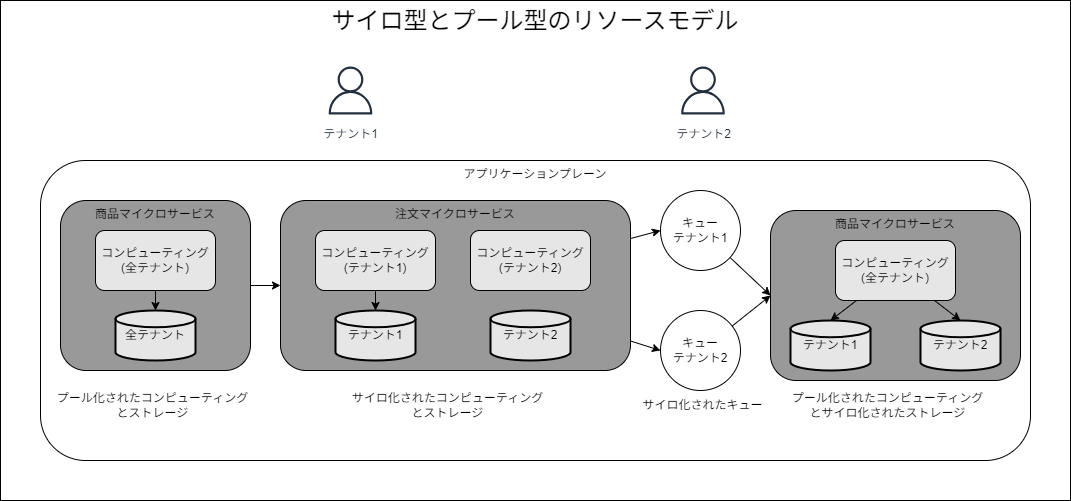

The diagram above was exported from draw.io. Its source (the exported page's mxGraphModel, read from the mxfile embedded in the PNG):
<mxGraphModel dx="2358" dy="810" grid="1" gridSize="10" guides="1" tooltips="1" connect="1" arrows="1" fold="1" page="1" pageScale="1" pageWidth="850" pageHeight="1100" math="0" shadow="0">
  <root>
    <mxCell id="0" />
    <mxCell id="1" parent="0" />
    <mxCell id="38" value="&lt;font style=&quot;font-size: 24px;&quot;&gt;サイロ型とプール型のリソースモデル&lt;/font&gt;" style="rounded=0;whiteSpace=wrap;html=1;verticalAlign=top;" vertex="1" parent="1">
      <mxGeometry x="-10" y="110" width="1070" height="500" as="geometry" />
    </mxCell>
    <mxCell id="15" value="" style="group" vertex="1" connectable="0" parent="1">
      <mxGeometry x="50" y="310" width="970" height="260" as="geometry" />
    </mxCell>
    <mxCell id="2" value="アプリケーションプレーン" style="rounded=1;whiteSpace=wrap;html=1;verticalAlign=top;" vertex="1" parent="15">
      <mxGeometry x="-20" y="-40" width="990" height="300" as="geometry" />
    </mxCell>
    <mxCell id="4" value="商品マイクロサービス" style="rounded=1;whiteSpace=wrap;html=1;verticalAlign=top;fillColor=#999999;" vertex="1" parent="15">
      <mxGeometry width="190" height="170" as="geometry" />
    </mxCell>
    <mxCell id="5" value="コンピューティング&lt;div&gt;(全テナント)&lt;/div&gt;" style="rounded=1;whiteSpace=wrap;html=1;fillColor=#E6E6E6;" vertex="1" parent="15">
      <mxGeometry x="35" y="30" width="120" height="60" as="geometry" />
    </mxCell>
    <mxCell id="6" value="全テナント" style="strokeWidth=2;html=1;shape=mxgraph.flowchart.database;whiteSpace=wrap;fillColor=#E6E6E6;" vertex="1" parent="15">
      <mxGeometry x="55" y="110" width="80" height="50" as="geometry" />
    </mxCell>
    <mxCell id="7" style="edgeStyle=none;html=1;entryX=0.5;entryY=0;entryDx=0;entryDy=0;entryPerimeter=0;" edge="1" parent="15" source="5" target="6">
      <mxGeometry relative="1" as="geometry" />
    </mxCell>
    <mxCell id="14" value="" style="group" vertex="1" connectable="0" parent="1">
      <mxGeometry x="270" y="310" width="350" height="170" as="geometry" />
    </mxCell>
    <mxCell id="8" value="注文マイクロサービス" style="rounded=1;whiteSpace=wrap;html=1;verticalAlign=top;fillColor=#999999;" vertex="1" parent="14">
      <mxGeometry width="350" height="170" as="geometry" />
    </mxCell>
    <mxCell id="9" value="コンピューティング&lt;div&gt;(テナント1)&lt;/div&gt;" style="rounded=1;whiteSpace=wrap;html=1;fillColor=#E6E6E6;" vertex="1" parent="14">
      <mxGeometry x="35" y="30" width="120" height="60" as="geometry" />
    </mxCell>
    <mxCell id="10" value="テナント1" style="strokeWidth=2;html=1;shape=mxgraph.flowchart.database;whiteSpace=wrap;fillColor=#E6E6E6;" vertex="1" parent="14">
      <mxGeometry x="55" y="110" width="80" height="50" as="geometry" />
    </mxCell>
    <mxCell id="11" style="edgeStyle=none;html=1;entryX=0.5;entryY=0;entryDx=0;entryDy=0;entryPerimeter=0;" edge="1" parent="14" source="9" target="10">
      <mxGeometry relative="1" as="geometry" />
    </mxCell>
    <mxCell id="12" value="コンピューティング&lt;div&gt;(テナント2)&lt;/div&gt;" style="rounded=1;whiteSpace=wrap;html=1;fillColor=#E6E6E6;" vertex="1" parent="14">
      <mxGeometry x="190" y="30" width="120" height="60" as="geometry" />
    </mxCell>
    <mxCell id="13" value="テナント2" style="strokeWidth=2;html=1;shape=mxgraph.flowchart.database;whiteSpace=wrap;fillColor=#E6E6E6;" vertex="1" parent="14">
      <mxGeometry x="210" y="110" width="80" height="50" as="geometry" />
    </mxCell>
    <mxCell id="16" value="" style="group" vertex="1" connectable="0" parent="1">
      <mxGeometry x="790" y="320" width="230" height="170" as="geometry" />
    </mxCell>
    <mxCell id="17" value="商品マイクロサービス" style="rounded=1;whiteSpace=wrap;html=1;verticalAlign=top;fillColor=#999999;" vertex="1" parent="16">
      <mxGeometry x="-30" width="250" height="170" as="geometry" />
    </mxCell>
    <mxCell id="18" value="コンピューティング&lt;div&gt;(全テナント)&lt;/div&gt;" style="rounded=1;whiteSpace=wrap;html=1;fillColor=#E6E6E6;" vertex="1" parent="16">
      <mxGeometry x="35" y="30" width="120" height="60" as="geometry" />
    </mxCell>
    <mxCell id="19" value="テナント1" style="strokeWidth=2;html=1;shape=mxgraph.flowchart.database;whiteSpace=wrap;fillColor=#E6E6E6;" vertex="1" parent="16">
      <mxGeometry x="-10" y="110" width="80" height="50" as="geometry" />
    </mxCell>
    <mxCell id="20" style="edgeStyle=none;html=1;entryX=0.5;entryY=0;entryDx=0;entryDy=0;entryPerimeter=0;" edge="1" parent="16" source="18" target="19">
      <mxGeometry relative="1" as="geometry" />
    </mxCell>
    <mxCell id="21" value="テナント2" style="strokeWidth=2;html=1;shape=mxgraph.flowchart.database;whiteSpace=wrap;fillColor=#E6E6E6;" vertex="1" parent="16">
      <mxGeometry x="120" y="110" width="80" height="50" as="geometry" />
    </mxCell>
    <mxCell id="22" style="edgeStyle=none;html=1;entryX=0.5;entryY=0;entryDx=0;entryDy=0;entryPerimeter=0;" edge="1" parent="16" source="18" target="21">
      <mxGeometry relative="1" as="geometry" />
    </mxCell>
    <mxCell id="29" style="edgeStyle=none;html=1;entryX=0;entryY=0.5;entryDx=0;entryDy=0;" edge="1" parent="1" source="23" target="17">
      <mxGeometry relative="1" as="geometry" />
    </mxCell>
    <mxCell id="23" value="キュー&lt;div&gt;テナント1&lt;/div&gt;" style="ellipse;whiteSpace=wrap;html=1;aspect=fixed;" vertex="1" parent="1">
      <mxGeometry x="650" y="300" width="80" height="80" as="geometry" />
    </mxCell>
    <mxCell id="30" style="edgeStyle=none;html=1;entryX=0;entryY=0.5;entryDx=0;entryDy=0;" edge="1" parent="1" source="24" target="17">
      <mxGeometry relative="1" as="geometry" />
    </mxCell>
    <mxCell id="24" value="キュー&lt;div&gt;テナント2&lt;/div&gt;" style="ellipse;whiteSpace=wrap;html=1;aspect=fixed;" vertex="1" parent="1">
      <mxGeometry x="650" y="420" width="80" height="80" as="geometry" />
    </mxCell>
    <mxCell id="25" style="edgeStyle=none;html=1;entryX=0;entryY=0.5;entryDx=0;entryDy=0;" edge="1" parent="1" source="4" target="8">
      <mxGeometry relative="1" as="geometry" />
    </mxCell>
    <mxCell id="26" style="edgeStyle=none;html=1;entryX=0;entryY=0.5;entryDx=0;entryDy=0;" edge="1" parent="1" source="8" target="23">
      <mxGeometry relative="1" as="geometry" />
    </mxCell>
    <mxCell id="27" style="edgeStyle=none;html=1;entryX=0;entryY=0.5;entryDx=0;entryDy=0;" edge="1" parent="1" source="8" target="24">
      <mxGeometry relative="1" as="geometry" />
    </mxCell>
    <mxCell id="32" value="プール化されたコンピューティングとストレージ" style="text;html=1;align=center;verticalAlign=middle;whiteSpace=wrap;rounded=0;" vertex="1" parent="1">
      <mxGeometry x="45" y="500" width="195" height="30" as="geometry" />
    </mxCell>
    <mxCell id="33" value="サイロ化されたコンピューティングとストレージ" style="text;html=1;align=center;verticalAlign=middle;whiteSpace=wrap;rounded=0;" vertex="1" parent="1">
      <mxGeometry x="340" y="500" width="195" height="30" as="geometry" />
    </mxCell>
    <mxCell id="34" value="サイロ化されたキュー" style="text;html=1;align=center;verticalAlign=middle;whiteSpace=wrap;rounded=0;" vertex="1" parent="1">
      <mxGeometry x="595" y="500" width="195" height="30" as="geometry" />
    </mxCell>
    <mxCell id="35" value="プール化されたコンピューティングとサイロ化されたストレージ" style="text;html=1;align=center;verticalAlign=middle;whiteSpace=wrap;rounded=0;" vertex="1" parent="1">
      <mxGeometry x="780" y="500" width="195" height="30" as="geometry" />
    </mxCell>
    <mxCell id="36" value="テナント1" style="sketch=0;outlineConnect=0;fontColor=#232F3E;gradientColor=none;strokeColor=#232F3E;fillColor=#ffffff;dashed=0;verticalLabelPosition=bottom;verticalAlign=top;align=center;html=1;fontSize=12;fontStyle=0;aspect=fixed;shape=mxgraph.aws4.resourceIcon;resIcon=mxgraph.aws4.user;" vertex="1" parent="1">
      <mxGeometry x="310" y="170" width="60" height="60" as="geometry" />
    </mxCell>
    <mxCell id="37" value="テナント2" style="sketch=0;outlineConnect=0;fontColor=#232F3E;gradientColor=none;strokeColor=#232F3E;fillColor=#ffffff;dashed=0;verticalLabelPosition=bottom;verticalAlign=top;align=center;html=1;fontSize=12;fontStyle=0;aspect=fixed;shape=mxgraph.aws4.resourceIcon;resIcon=mxgraph.aws4.user;" vertex="1" parent="1">
      <mxGeometry x="662.5" y="170" width="60" height="60" as="geometry" />
    </mxCell>
  </root>
</mxGraphModel>